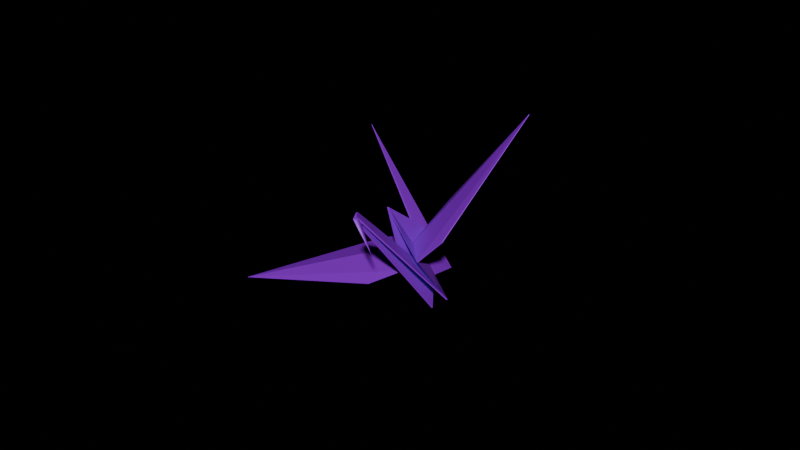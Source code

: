 # Source: glass-crane.blend  (saved by Blender 4.2.66; exported with 4.5.12 LTS)
import bpy
from mathutils import Matrix  # noqa: F401  (used for matrix-valued properties, if any)

bpy.ops.wm.read_factory_settings(use_empty=True)
scene = bpy.context.scene
scene.name = 'Scene'

# ---- collections
col_crane = bpy.data.collections.new('Crane'); scene.collection.children.link(col_crane)

# ---- materials (node trees are filled in below, after node groups)
mat_material = bpy.data.materials.new('Material')

# ---- material node trees
mat_material.use_nodes = True; mat_material.node_tree.nodes.clear()
_N = mat_material.node_tree.nodes; _L = mat_material.node_tree.links
n0 = _N.new('ShaderNodeBsdfPrincipled'); n0.name = 'Principled BSDF'; n0.location = (10, 300)
n0.inputs[0].default_value = (0.3294, 0.0, 0.8012, 1.0)
n1 = _N.new('ShaderNodeOutputMaterial'); n1.name = 'Material Output'; n1.location = (300, 300)
_L.new(n0.outputs[0], n1.inputs[0])
n1.is_active_output = True

# ---- world
world_world = bpy.data.worlds.new('World'); scene.world = world_world
world_world.use_nodes = True; world_world.node_tree.nodes.clear()
_N = world_world.node_tree.nodes; _L = world_world.node_tree.links
n0 = _N.new('ShaderNodeOutputWorld'); n0.name = 'World Output'; n0.location = (300, 300)
n1 = _N.new('ShaderNodeBsdfGlass'); n1.name = 'Glass BSDF'; n1.location = (10, 300)
n1.inputs[0].default_value = (0.05088, 0.05088, 0.05088, 1.0)
_L.new(n1.outputs[0], n0.inputs[0])
n0.is_active_output = True
world_world.color = (0.05088, 0.05088, 0.05088)
world_world.sun_shadow_jitter_overblur = 0.0

# ---- meshes
me_object_1 = bpy.data.meshes.new('Object_1')
me_object_1.from_pydata([(0.002983, -0.35, -0.000101), (-1.605, -0.8795, 0.0), (-0.06993, -0.3094, -0.4692), (0.003312, -0.3499, 0.002535), (-0.07115, -0.3044, -0.4688), (-0.4044, -0.3822, -0.5377), (-1.607, -0.8742, 0.0), (0.002977, -0.3499, -9.8e-05), (-0.04868, -0.28, 0.4693), (-0.4035, -0.3918, 0.5382), (-1.605, -0.8795, 0.0), (-0.04757, -0.2758, 0.4688), (-0.04397, -0.3068, 0.1881), (-0.3978, -0.3728, 0.5368), (-0.4069, -0.3784, -0.5342), (-0.06772, -0.3019, -0.181), (-0.07272, -0.3039, -0.4683), (-0.3978, -0.3728, 0.5368), (-0.4002, -0.3798, 0.5397), (-0.04892, -0.2807, 0.4736), (-0.05288, -0.2776, 0.4678), (-0.0712, -0.3045, -0.4686), (-0.06395, -0.3121, -0.1903), (-0.4046, -0.3824, -0.5364), (0.007674, 0.04212, -0.007912), (-0.05533, 0.04212, 0.4023), (-0.05759, 0.1945, 0.372), (0.003709, 0.04212, -0.007912), (0.01015, -1.322, 1.145), (-0.06816, 0.1936, 0.3693), (-0.04765, -0.2829, 0.4723), (0.003706, -0.7861, -1.4e-05), (0.01056, -0.7861, 0.00907), (-0.04805, -0.2817, 0.4734), (-0.05893, 0.04212, 0.4016), (0.003709, 0.04212, -0.007912), (-0.06816, 0.1936, 0.3693), (0.01015, -1.331, 1.149), (0.007674, 0.04212, -0.007912), (-0.05759, 0.1945, 0.372), (0.01101, -1.331, 1.149), (0.00095, 0.04212, -0.007912), (-0.05886, 0.1873, 0.3644), (-0.07005, 0.04212, -0.3987), (-0.07762, -0.3089, -0.4683), (-0.01317, -0.122, -8.4e-05), (0.01015, -1.043, -0.9128), (0.004894, -1.072, -0.8508), (0.0091, -0.8012, -1.145), (-0.000745, -1.104, -0.8268), (0.000908, 0.04212, -0.007912), (-0.08016, 0.1944, -0.3666), (-0.01154, -1.102, -0.9461), (-0.000745, -1.104, -0.8268), (-0.01154, -1.102, -0.9461), (0.01015, -1.081, -0.9468), (0.01015, -1.11, -0.8275), (0.009985, -0.7861, -0.009099), (-0.06694, -0.3072, -0.4713), (-0.06506, 0.04212, -0.4004), (0.01091, 0.04212, -0.007912), (0.01015, -1.081, -0.9468), (-0.01154, -1.102, -0.9461), (0.01015, -0.8012, -1.145), (0.01015, -0.8012, -1.145), (0.01015, -0.8012, -1.145), (-0.01154, -1.102, -0.9461), (-0.000745, -1.104, -0.8268), (0.004894, -1.072, -0.8508), (0.003712, 0.04212, -0.007912), (-0.05765, 0.04212, -0.383), (0.01015, -1.043, -0.9082), (0.0006, 0.04212, -0.007912), (0.003312, -0.3499, 0.002535), (-0.04764, -0.2783, 0.4695), (-0.05679, 0.04212, 0.3996), (-0.0498, -0.28, 0.47), (-0.01809, -0.1239, -0.002227), (-0.01317, -0.122, -8.4e-05), (-0.04816, -0.2805, 0.4725), (-0.06492, 0.04212, 0.395), (-0.01809, -0.1239, -0.002227), (-0.0498, -0.28, 0.47), (0.000779, 0.04212, -0.007912), (0.007674, 0.04212, -0.007912), (0.01015, -1.331, 1.149), (0.008295, -1.331, 1.149), (0.0091, -0.8012, -1.145), (0.01015, -1.043, -0.9082), (0.004894, -1.072, -0.8508), (0.000908, 0.04212, -0.007912), (-0.000745, -1.104, -0.8268), (0.01015, -1.11, -0.8275), (0.01015, 0.03935, -0.006177), (0.009985, -0.7861, -0.009099), (0.01015, -0.7866, -0.008747), (0.01015, -0.7866, 0.000338), (0.003706, -0.7861, -1.4e-05), (0.003706, -0.7861, -1.4e-05), (0.01015, -0.7866, 0.000338), (0.01015, -0.7866, 0.009422), (0.01056, -0.7861, 0.00907), (-1.607, -0.8742, 0.0), (-0.4002, -0.3798, 0.5397), (-0.04819, -0.2772, 0.47), (-0.001937, -0.3371, 0.01539), (-0.4002, -0.3798, 0.5397), (-1.607, -0.8742, 0.0), (-1.605, -0.8795, 0.0), (-0.4035, -0.3918, 0.5382), (-0.4001, -0.3911, -0.5396), (-1.605, -0.8795, 0.0), (-1.607, -0.8742, 0.0), (-0.4044, -0.3822, -0.5377), (0.000908, 0.04212, -0.007912), (-0.08016, 0.1944, -0.3666), (-0.07974, 0.04212, -0.3951), (-0.01809, -0.1239, -0.002227), (-0.07762, -0.3089, -0.4683), (-0.01317, -0.122, -8.4e-05), (-0.01809, -0.1239, -0.002227), (-0.07961, -0.309, -0.4682), (-0.07961, -0.309, -0.4682), (-0.01809, -0.1239, -0.002227), (-0.07974, 0.04212, -0.3951), (-0.06772, -0.3019, -0.181), (-0.4069, -0.3784, -0.5342), (-0.4046, -0.3824, -0.5364), (-0.06395, -0.3121, -0.1903), (-0.4001, -0.3911, -0.5396), (-0.4044, -0.3822, -0.5377), (-0.07115, -0.3044, -0.4688), (-0.06993, -0.3094, -0.4692), (-0.4046, -0.3824, -0.5364), (-0.4069, -0.3784, -0.5342), (-0.07272, -0.3039, -0.4683), (-0.07115, -0.3044, -0.4688), (0.001622, -0.3386, -0.05428), (-1.605, -0.8795, 0.0), (0.001622, -0.3386, 0.04642), (0.002665, 0.04212, -0.007912), (-0.06895, 0.04212, -0.3995), (-0.07366, -0.3074, -0.4688), (0.001622, -0.3363, -0.01582), (-0.06657, 0.1866, 0.3643), (-0.01112, -0.1221, -0.000979), (-0.04748, -0.2768, 0.4699), (-0.3978, -0.3728, 0.5368), (-0.04397, -0.3068, 0.1881), (-0.03505, -0.3113, 0.1911), (-0.4002, -0.3798, 0.5397), (-0.4002, -0.3798, 0.5397), (-0.03505, -0.3113, 0.1911), (-0.04887, -0.2785, 0.4705), (-0.4002, -0.3798, 0.5397), (-0.4035, -0.3918, 0.5382), (-0.04868, -0.28, 0.4693), (-0.04892, -0.2807, 0.4736), (0.000792, 0.04212, 0.016), (0.006547, -0.3524, 0.008372), (-0.04892, -0.2807, 0.4736), (0.01056, -0.7861, 0.00907), (0.008653, -0.3495, 0.000117), (-0.04805, -0.2817, 0.4734), (0.001622, -0.3363, -0.01582), (-0.07115, -0.3044, -0.4688), (-1.607, -0.8742, 0.0), (-0.05972, 0.03976, 0.4024), (0.000792, 0.04212, 0.016), (-0.04892, -0.2807, 0.4736), (0.007674, 0.04212, -0.007912), (-0.05533, 0.04212, 0.4023), (-0.04805, -0.2817, 0.4734), (0.006547, -0.3524, 0.008372), (0.003706, -0.7861, -1.4e-05), (-0.04892, -0.2807, 0.4736), (0.008653, -0.3495, 0.000117), (0.007674, 0.04212, -0.007912), (-0.04805, -0.2817, 0.4734), (-0.000783, 0.04212, -0.02088), (-0.06941, 0.04212, -0.3998), (-0.07222, -0.3089, -0.4697), (0.003706, -0.7861, -1.4e-05), (0.001705, -1.031, -0.9172), (-0.06694, 0.1941, -0.3682), (0.01015, 0.03935, -0.006177), (0.001705, -1.031, -0.9172), (-0.01154, -1.102, -0.9461), (-0.08016, 0.1944, -0.3666), (-0.06694, 0.1941, -0.3682), (0.000908, 0.04212, -0.007912), (0.01015, 0.03935, -0.006177), (-0.06694, 0.1941, -0.3682), (-0.08016, 0.1944, -0.3666), (-0.04757, -0.2758, 0.4688), (-0.06183, 0.04258, 0.3915), (-0.01112, -0.1221, -0.000979), (-0.06772, -0.3019, -0.181), (-0.06395, -0.3121, -0.1903), (-0.01112, -0.1221, -0.000979), (-0.04397, -0.3068, 0.1881), (-0.04757, -0.2758, 0.4688), (-0.01112, -0.1221, -0.000979), (-0.03505, -0.3113, 0.1911), (-0.04397, -0.3068, 0.1881), (-0.01112, -0.1221, -0.000979), (-0.07559, -0.3081, -0.4683), (-0.06772, -0.3019, -0.181), (-0.01112, -0.1221, -0.000979), (-0.07095, 0.04212, -0.3987), (0.005832, -0.3264, -0.002168), (0.002477, -0.1054, -0.006849), (0.002477, -0.1054, -0.0293), (0.006105, -0.3264, -0.02621), (0.006105, -0.3264, 0.02324), (0.002477, -0.1054, 0.02348), (0.002477, -0.1054, -0.006849), (0.005832, -0.3264, -0.002168), (0.01015, -0.7866, 0.000338), (0.005832, -0.3264, -0.002168), (0.006105, -0.3264, -0.02621), (0.01015, -0.7866, -0.008747), (0.01015, -0.7866, 0.009422), (0.006105, -0.3264, 0.02324), (0.005832, -0.3264, -0.002168), (0.01015, -0.7866, 0.000338), (0.000779, 0.04212, -0.007912), (0.008295, -1.331, 1.149), (-0.06816, 0.1936, 0.3693), (-0.01809, -0.1239, -0.002227), (-0.06492, 0.04212, 0.395), (-0.06816, 0.1936, 0.3693), (0.000779, 0.04212, -0.007912), (-0.01809, -0.1239, -0.002227), (-0.06816, 0.1936, 0.3693), (-0.05759, 0.1945, 0.372), (0.007674, 0.04212, -0.007912), (0.000779, 0.04212, -0.007912), (-0.06816, 0.1936, 0.3693), (-0.05759, 0.1945, 0.372), (-0.06816, 0.1936, 0.3693), (0.008295, -1.331, 1.149), (0.01015, -1.331, 1.149), (-0.06694, -0.3072, -0.4713), (0.009985, -0.7861, -0.009099), (0.003706, -0.7861, -1.4e-05), (-0.06993, -0.3094, -0.4692), (1.626, -0.8795, 0.0), (0.01732, -0.35, -0.000101), (0.01699, -0.3499, 0.002535), (0.09024, -0.3094, -0.4692), (0.09145, -0.3044, -0.4688), (1.628, -0.8742, 0.0), (0.4248, -0.3822, -0.5377), (0.01733, -0.3499, -9.8e-05), (1.626, -0.8795, 0.0), (0.4238, -0.3918, 0.5382), (0.06899, -0.28, 0.4693), (0.06788, -0.2758, 0.4688), (0.4181, -0.3728, 0.5368), (0.06428, -0.3068, 0.1881), (0.4272, -0.3784, -0.5342), (0.09303, -0.3039, -0.4683), (0.08802, -0.3019, -0.181), (0.4181, -0.3728, 0.5368), (0.07318, -0.2776, 0.4678), (0.06923, -0.2807, 0.4736), (0.4205, -0.3798, 0.5397), (0.0915, -0.3045, -0.4686), (0.4249, -0.3824, -0.5364), (0.08425, -0.3121, -0.1903), (0.01263, 0.04212, -0.007912), (0.0779, 0.1945, 0.372), (0.07563, 0.04212, 0.4023), (0.0166, 0.04212, -0.007912), (0.08847, 0.1936, 0.3693), (0.01015, -1.322, 1.145), (0.06796, -0.2829, 0.4723), (0.06836, -0.2817, 0.4734), (0.01056, -0.7861, 0.00907), (0.01503, -0.7861, -1.4e-05), (0.07924, 0.04212, 0.4016), (0.08847, 0.1936, 0.3693), (0.0166, 0.04212, -0.007912), (0.01015, -1.331, 1.149), (0.0779, 0.1945, 0.372), (0.01263, 0.04212, -0.007912), (0.01101, -1.331, 1.149), (0.07917, 0.1873, 0.3644), (0.01936, 0.04212, -0.007912), (0.09329, 0.04212, -0.3968), (0.03348, -0.122, -8.4e-05), (0.09792, -0.3089, -0.4683), (0.01015, -1.043, -0.9128), (0.01121, -0.8012, -1.145), (0.01541, -1.072, -0.8508), (0.02105, -1.104, -0.8268), (0.03184, -1.102, -0.9461), (0.1005, 0.1944, -0.3666), (0.0194, 0.04212, -0.007912), (0.02105, -1.104, -0.8268), (0.01015, -1.11, -0.8275), (0.01015, -1.081, -0.9468), (0.03184, -1.102, -0.9461), (0.009985, -0.7861, -0.009099), (0.01206, 0.04212, -0.007912), (0.08219, 0.04212, -0.4028), (0.08991, -0.3072, -0.4713), (0.01015, -0.8012, -1.145), (0.01015, -1.081, -0.9468), (0.01015, -1.11, -0.8275), (0.01015, -1.081, -0.9468), (0.01015, -0.8012, -1.145), (0.01015, -0.8012, -1.145), (0.03184, -1.102, -0.9461), (0.01015, -0.8012, -1.145), (0.02105, -1.104, -0.8268), (0.03184, -1.102, -0.9461), (0.01541, -1.072, -0.8508), (0.01015, -1.043, -0.9082), (0.07796, 0.04212, -0.383), (0.0166, 0.04212, -0.007912), (0.01971, 0.04212, -0.007912), (0.07709, 0.04212, 0.3996), (0.06722, -0.2783, 0.4695), (0.01699, -0.3499, 0.002535), (0.07011, -0.28, 0.47), (0.06847, -0.2805, 0.4725), (0.03348, -0.122, -8.4e-05), (0.0384, -0.1239, -0.002227), (0.08523, 0.04212, 0.395), (0.07011, -0.28, 0.47), (0.0384, -0.1239, -0.002227), (0.01953, 0.04212, -0.007912), (0.01201, -1.331, 1.149), (0.01015, -1.331, 1.149), (0.01263, 0.04212, -0.007912), (0.01121, -0.8012, -1.145), (0.01541, -1.072, -0.8508), (0.01015, -1.043, -0.9082), (0.0194, 0.04212, -0.007912), (0.01015, 0.03935, -0.006177), (0.01015, -1.11, -0.8275), (0.02105, -1.104, -0.8268), (0.009985, -0.7861, -0.009099), (0.01503, -0.7861, -1.4e-05), (0.01015, -0.7866, 0.000338), (0.01015, -0.7866, -0.008747), (0.01503, -0.7861, -1.4e-05), (0.01056, -0.7861, 0.00907), (0.01015, -0.7866, 0.009422), (0.01015, -0.7866, 0.000338), (1.628, -0.8742, 0.0), (0.02224, -0.3371, 0.01539), (0.06777, -0.2772, 0.47), (0.4205, -0.3798, 0.5397), (0.4205, -0.3798, 0.5397), (0.4238, -0.3918, 0.5382), (1.626, -0.8795, 0.0), (1.628, -0.8742, 0.0), (0.4204, -0.3911, -0.5396), (0.4248, -0.3822, -0.5377), (1.628, -0.8742, 0.0), (1.626, -0.8795, 0.0), (0.0194, 0.04212, -0.007912), (0.0384, -0.1239, -0.002227), (0.1, 0.04212, -0.3951), (0.1005, 0.1944, -0.3666), (0.09792, -0.3089, -0.4683), (0.09992, -0.309, -0.4682), (0.0384, -0.1239, -0.002227), (0.03348, -0.122, -8.4e-05), (0.09992, -0.309, -0.4682), (0.1, 0.04212, -0.3951), (0.0384, -0.1239, -0.002227), (0.08802, -0.3019, -0.181), (0.08425, -0.3121, -0.1903), (0.4249, -0.3824, -0.5364), (0.4272, -0.3784, -0.5342), (0.4204, -0.3911, -0.5396), (0.09024, -0.3094, -0.4692), (0.09145, -0.3044, -0.4688), (0.4248, -0.3822, -0.5377), (0.4249, -0.3824, -0.5364), (0.09145, -0.3044, -0.4688), (0.09303, -0.3039, -0.4683), (0.4272, -0.3784, -0.5342), (0.01869, -0.3386, -0.05428), (0.01869, -0.3386, 0.04642), (1.626, -0.8795, 0.0), (0.01764, 0.04212, -0.007912), (0.01869, -0.3363, -0.01582), (0.09396, -0.3074, -0.4688), (0.08935, 0.04212, -0.3999), (0.08622, 0.1866, 0.3643), (0.06706, -0.2768, 0.4699), (0.03143, -0.1221, -0.000979), (0.4181, -0.3728, 0.5368), (0.4205, -0.3798, 0.5397), (0.05536, -0.3113, 0.1911), (0.06428, -0.3068, 0.1881), (0.4205, -0.3798, 0.5397), (0.06845, -0.2785, 0.4705), (0.05536, -0.3113, 0.1911), (0.4205, -0.3798, 0.5397), (0.06923, -0.2807, 0.4736), (0.06899, -0.28, 0.4693), (0.4238, -0.3918, 0.5382), (0.01952, 0.04212, 0.016), (0.06923, -0.2807, 0.4736), (0.01376, -0.3524, 0.008372), (0.01056, -0.7861, 0.00907), (0.06836, -0.2817, 0.4734), (0.01165, -0.3495, 0.000117), (0.01869, -0.3363, -0.01582), (1.628, -0.8742, 0.0), (0.09145, -0.3044, -0.4688), (0.08003, 0.03976, 0.4024), (0.06923, -0.2807, 0.4736), (0.01952, 0.04212, 0.016), (0.01263, 0.04212, -0.007912), (0.06836, -0.2817, 0.4734), (0.07563, 0.04212, 0.4023), (0.01376, -0.3524, 0.008372), (0.06923, -0.2807, 0.4736), (0.01503, -0.7861, -1.4e-05), (0.01263, 0.04212, -0.007912), (0.01952, 0.04212, -0.02088), (0.01503, -0.7861, -1.4e-05), (0.09095, -0.3089, -0.4697), (0.08943, 0.04212, -0.4009), (0.0186, -1.031, -0.9172), (0.01015, 0.03935, -0.006177), (0.08725, 0.1941, -0.3682), (0.0186, -1.031, -0.9172), (0.08725, 0.1941, -0.3682), (0.1005, 0.1944, -0.3666), (0.03184, -1.102, -0.9461), (0.0194, 0.04212, -0.007912), (0.1005, 0.1944, -0.3666), (0.08725, 0.1941, -0.3682), (0.01015, 0.03935, -0.006177), (0.06788, -0.2758, 0.4688), (0.03143, -0.1221, -0.000979), (0.08214, 0.04258, 0.3915), (0.08802, -0.3019, -0.181), (0.03143, -0.1221, -0.000979), (0.08425, -0.3121, -0.1903), (0.06428, -0.3068, 0.1881), (0.03143, -0.1221, -0.000979), (0.06788, -0.2758, 0.4688), (0.05536, -0.3113, 0.1911), (0.03143, -0.1221, -0.000979), (0.06428, -0.3068, 0.1881), (0.0959, -0.3081, -0.4683), (0.09655, 0.04212, -0.3967), (0.03143, -0.1221, -0.000979), (0.08802, -0.3019, -0.181), (0.01448, -0.3264, -0.002168), (0.0142, -0.3264, -0.02621), (0.01783, -0.1054, -0.0293), (0.01783, -0.1054, -0.006849), (0.0142, -0.3264, 0.02324), (0.01448, -0.3264, -0.002168), (0.01783, -0.1054, -0.006849), (0.01783, -0.1054, 0.02348), (0.01015, -0.7866, 0.000338), (0.01015, -0.7866, -0.008747), (0.0142, -0.3264, -0.02621), (0.01448, -0.3264, -0.002168), (0.01015, -0.7866, 0.009422), (0.01015, -0.7866, 0.000338), (0.01448, -0.3264, -0.002168), (0.0142, -0.3264, 0.02324), (0.01953, 0.04212, -0.007912), (0.08847, 0.1936, 0.3693), (0.01201, -1.331, 1.149), (0.0384, -0.1239, -0.002227), (0.08847, 0.1936, 0.3693), (0.08523, 0.04212, 0.395), (0.01953, 0.04212, -0.007912), (0.08847, 0.1936, 0.3693), (0.0384, -0.1239, -0.002227), (0.0779, 0.1945, 0.372), (0.08847, 0.1936, 0.3693), (0.01953, 0.04212, -0.007912), (0.01263, 0.04212, -0.007912), (0.0779, 0.1945, 0.372), (0.01015, -1.331, 1.149), (0.01201, -1.331, 1.149), (0.08847, 0.1936, 0.3693), (0.08991, -0.3072, -0.4713), (0.09024, -0.3094, -0.4692), (0.01503, -0.7861, -1.4e-05), (0.009985, -0.7861, -0.009099), (-1.605, -0.8795, 0.0), (-0.4001, -0.3911, -0.5396), (-0.06993, -0.3094, -0.4692), (0.4204, -0.3911, -0.5396), (1.626, -0.8795, 0.0), (0.09024, -0.3094, -0.4692)], [], [(0, 1, 2), (0, 2, 3), (4, 5, 6), (7, 8, 9), (7, 9, 10), (11, 12, 13), (14, 15, 16), (17, 18, 19), (17, 19, 20), (21, 22, 23), (24, 25, 26), (27, 28, 29), (30, 31, 32), (30, 32, 33), (34, 35, 36), (37, 38, 39), (40, 41, 42), (43, 44, 45), (46, 47, 48), (49, 50, 51), (49, 51, 52), (53, 54, 55), (53, 55, 56), (57, 58, 59), (57, 59, 60), (61, 62, 63), (61, 63, 64), (65, 66, 67), (68, 69, 70), (68, 70, 71), (72, 73, 74), (72, 74, 75), (76, 77, 78), (76, 78, 79), (80, 81, 82), (83, 84, 85), (83, 85, 86), (87, 88, 89), (90, 91, 92), (90, 92, 93), (94, 95, 96), (94, 96, 97), (98, 99, 100), (98, 100, 101), (102, 103, 104), (102, 104, 105), (106, 107, 108), (106, 108, 109), (110, 111, 112), (110, 112, 113), (114, 115, 116), (114, 116, 117), (118, 119, 120), (118, 120, 121), (122, 123, 124), (125, 126, 127), (125, 127, 128), (129, 130, 131), (129, 131, 132), (133, 134, 135), (133, 135, 136), (137, 138, 139), (140, 141, 142), (140, 142, 143), (144, 145, 146), (147, 148, 149), (147, 149, 150), (151, 152, 153), (154, 155, 156), (154, 156, 157), (158, 159, 160), (161, 162, 163), (164, 165, 166), (167, 168, 169), (170, 171, 172), (173, 174, 175), (176, 177, 178), (179, 180, 181), (179, 181, 182), (183, 184, 185), (186, 187, 188), (186, 188, 189), (190, 191, 192), (190, 192, 193), (194, 195, 196), (197, 198, 199), (200, 201, 202), (203, 204, 205), (206, 207, 208), (206, 208, 209), (210, 211, 212), (210, 212, 213), (214, 215, 216), (214, 216, 217), (218, 219, 220), (218, 220, 221), (222, 223, 224), (222, 224, 225), (226, 227, 228), (229, 230, 231), (232, 233, 234), (235, 236, 237), (235, 237, 238), (239, 240, 241), (239, 241, 242), (243, 244, 245), (243, 245, 246), (247, 248, 249), (247, 249, 250), (251, 252, 253), (254, 255, 256), (254, 256, 257), (258, 259, 260), (261, 262, 263), (264, 265, 266), (264, 266, 267), (268, 269, 270), (271, 272, 273), (274, 275, 276), (277, 278, 279), (277, 279, 280), (281, 282, 283), (284, 285, 286), (287, 288, 289), (290, 291, 292), (293, 294, 295), (296, 297, 298), (296, 298, 299), (300, 301, 302), (300, 302, 303), (304, 305, 306), (304, 306, 307), (308, 309, 310), (311, 312, 313), (311, 313, 314), (315, 316, 317), (318, 319, 320), (318, 320, 321), (322, 323, 324), (322, 324, 325), (326, 327, 328), (326, 328, 329), (330, 331, 332), (333, 334, 335), (333, 335, 336), (337, 338, 339), (340, 341, 342), (340, 342, 343), (344, 345, 346), (344, 346, 347), (348, 349, 350), (348, 350, 351), (352, 353, 354), (352, 354, 355), (356, 357, 358), (356, 358, 359), (360, 361, 362), (360, 362, 363), (364, 365, 366), (364, 366, 367), (368, 369, 370), (368, 370, 371), (372, 373, 374), (375, 376, 377), (375, 377, 378), (379, 380, 381), (379, 381, 382), (383, 384, 385), (383, 385, 386), (387, 388, 389), (390, 391, 392), (390, 392, 393), (394, 395, 396), (397, 398, 399), (397, 399, 400), (401, 402, 403), (404, 405, 406), (404, 406, 407), (408, 409, 410), (411, 412, 413), (414, 415, 416), (417, 418, 419), (420, 421, 422), (423, 424, 425), (413, 412, 426), (427, 428, 429), (427, 429, 430), (431, 432, 433), (434, 435, 436), (434, 436, 437), (438, 439, 440), (438, 440, 441), (442, 443, 444), (445, 446, 447), (448, 449, 450), (451, 452, 453), (454, 455, 456), (454, 456, 457), (458, 459, 460), (458, 460, 461), (462, 463, 464), (462, 464, 465), (466, 467, 468), (466, 468, 469), (470, 471, 472), (470, 472, 473), (474, 475, 476), (477, 478, 479), (480, 481, 482), (483, 484, 485), (483, 485, 486), (487, 488, 489), (487, 489, 490), (491, 492, 493), (491, 493, 494), (495, 496, 497), (498, 499, 500)])
me_object_1.polygons.foreach_set('use_smooth', [0, 1, 0, 1, 1, 0, 0, 1, 1, 0, 0, 0, 1, 1, 0, 0, 0, 0, 0, 1, 1, 1, 1, 1, 1, 1, 1, 0, 1, 1, 1, 1, 1, 1, 0, 1, 1, 0, 1, 1, 1, 1, 1, 1, 1, 1, 1, 1, 1, 1, 1, 1, 1, 1, 0, 1, 1, 1, 1, 1, 1, 0, 1, 1, 0, 1, 1, 0, 1, 1, 0, 1, 0, 0, 0, 0, 0, 1, 1, 1, 1, 1, 1, 1, 0, 1, 0, 0, 1, 1, 1, 1, 1, 1, 1, 1, 1, 1, 0, 0, 0, 1, 1, 1, 1, 1, 1, 1, 1, 0, 1, 1, 0, 0, 1, 1, 0, 0, 0, 1, 1, 0, 0, 0, 0, 0, 1, 1, 1, 1, 1, 1, 0, 1, 1, 0, 1, 1, 1, 1, 1, 1, 0, 1, 1, 0, 1, 1, 1, 1, 1, 1, 1, 1, 1, 1, 1, 1, 1, 1, 1, 1, 0, 1, 1, 1, 1, 1, 1, 0, 1, 1, 0, 1, 1, 0, 1, 1, 0, 0, 0, 0, 0, 0, 0, 1, 1, 0, 1, 1, 1, 1, 0, 1, 0, 0, 1, 1, 1, 1, 1, 1, 1, 1, 1, 1, 0, 0, 0, 1, 1, 1, 1, 1, 1, 0, 0])
_uv = me_object_1.uv_layers.new(name='UVMap')
_uv.uv.foreach_set('vector', [0.005938, 0.00619, 0.01553, 0.3334, 0.09678, 0.01863, 0.005938, 0.00619, 0.09678, 0.01863, 0.005422, 0.006132, 0.9652, 0.6076, 0.9795, 0.6728, 0.8765, 0.9104, 0.1605, 0.3306, 0.06736, 0.324, 0.05372, 0.2522, 0.1605, 0.3306, 0.05372, 0.2522, 0.16, 0.003307, 0.5188, 0.04745, 0.5577, 0.00852, 0.4601, 0.009262, 0.2372, 0.524, 0.2157, 0.4305, 0.1875, 0.4793, 0.8826, 0.2668, 0.896, 0.2705, 0.9108, 0.1999, 0.8826, 0.2668, 0.9108, 0.1999, 0.8976, 0.1977, 0.848, 0.254, 0.8265, 0.2013, 0.7883, 0.3146, 0.0734, 0.3477, 0.1499, 0.373, 0.1537, 0.3428, 0.7712, 0.6072, 0.7793, 0.9776, 0.8504, 0.618, 0.4839, 0.9746, 0.5064, 0.8174, 0.4942, 0.8173, 0.4839, 0.9746, 0.4942, 0.8173, 0.4839, 0.975, 0.3162, 0.5787, 0.2362, 0.5858, 0.3073, 0.5497, 0.1667, 0.6397, 0.1082, 0.9895, 0.1884, 0.9896, 0.1003, 0.9887, 0.01878, 0.6255, 0.09704, 0.6214, 0.8467, 0.03383, 0.8104, 0.09397, 0.909, 0.09045, 0.7399, 0.4824, 0.747, 0.4998, 0.7954, 0.4161, 0.6699, 0.06835, 0.6063, 0.3313, 0.6826, 0.3353, 0.6699, 0.06835, 0.6826, 0.3353, 0.692, 0.06066, 0.4182, 0.9657, 0.4267, 0.989, 0.4489, 0.9885, 0.4182, 0.9657, 0.4489, 0.9885, 0.4294, 0.9655, 0.3317, 0.8233, 0.4184, 0.9208, 0.4022, 0.9888, 0.3317, 0.8233, 0.4022, 0.9888, 0.3248, 0.9856, 0.1453, 0.543, 0.1789, 0.5424, 0.1158, 0.4505, 0.1453, 0.543, 0.1158, 0.4505, 0.1158, 0.4505, 0.6977, 0.0049, 0.692, 0.06066, 0.6699, 0.06835, 0.5335, 0.1752, 0.5341, 0.4433, 0.594, 0.4008, 0.5335, 0.1752, 0.594, 0.4008, 0.546, 0.1733, 0.08823, 0.5201, 0.0113, 0.5201, 0.023, 0.6121, 0.08823, 0.5201, 0.023, 0.6121, 0.08624, 0.6002, 0.8204, 0.1589, 0.8451, 0.1998, 0.8526, 0.1962, 0.8204, 0.1589, 0.8526, 0.1962, 0.8225, 0.1577, 0.4113, 0.05303, 0.3269, 0.05914, 0.405, 0.007285, 0.5406, 0.9895, 0.5689, 0.9894, 0.5638, 0.6647, 0.5406, 0.9895, 0.5638, 0.6647, 0.5562, 0.6647, 0.5308, 0.06008, 0.546, 0.1733, 0.5335, 0.1752, 0.4523, 0.7942, 0.4182, 0.9657, 0.4294, 0.9655, 0.4523, 0.7942, 0.4294, 0.9655, 0.461, 0.7936, 0.326, 0.671, 0.3342, 0.6771, 0.372, 0.7052, 0.326, 0.671, 0.372, 0.7052, 0.3887, 0.6813, 0.3887, 0.6813, 0.372, 0.7052, 0.4055, 0.7324, 0.3887, 0.6813, 0.4055, 0.7324, 0.4192, 0.7418, 0.3189, 0.8986, 0.2157, 0.6611, 0.23, 0.5916, 0.3189, 0.8986, 0.23, 0.5916, 0.3191, 0.5837, 0.6018, 0.7429, 0.615, 0.9946, 0.6326, 0.9945, 0.6018, 0.7429, 0.6326, 0.9945, 0.635, 0.744, 0.6598, 0.6167, 0.6768, 0.8599, 0.6878, 0.8581, 0.6598, 0.6167, 0.6878, 0.8581, 0.679, 0.6138, 0.6063, 0.3313, 0.6826, 0.3353, 0.6897, 0.3908, 0.6063, 0.3313, 0.6897, 0.3908, 0.6107, 0.3928, 0.8626, 0.2448, 0.8526, 0.1962, 0.8451, 0.1998, 0.8626, 0.2448, 0.8451, 0.1998, 0.8596, 0.2461, 0.6549, 0.4571, 0.6107, 0.3928, 0.6897, 0.3908, 0.773, 0.1988, 0.7876, 0.3143, 0.7883, 0.3146, 0.773, 0.1988, 0.7883, 0.3146, 0.8265, 0.2013, 0.6598, 0.6167, 0.679, 0.6138, 0.6651, 0.5164, 0.6598, 0.6167, 0.6651, 0.5164, 0.6623, 0.5167, 0.6773, 0.9906, 0.6952, 0.991, 0.6948, 0.8727, 0.6773, 0.9906, 0.6948, 0.8727, 0.6914, 0.8722, 0.7699, 0.9955, 0.7638, 0.6801, 0.7154, 0.9957, 0.9622, 0.6011, 0.9724, 0.5251, 0.9062, 0.5027, 0.9622, 0.6011, 0.9062, 0.5027, 0.8888, 0.5899, 0.9062, 0.09993, 0.8228, 0.1432, 0.9062, 0.1932, 0.8695, 0.5787, 0.8857, 0.5118, 0.8966, 0.5085, 0.8695, 0.5787, 0.8966, 0.5085, 0.8798, 0.5778, 0.0973, 0.5308, 0.1116, 0.4322, 0.06694, 0.4647, 0.6484, 0.9892, 0.6666, 0.9915, 0.6675, 0.795, 0.6484, 0.9892, 0.6675, 0.795, 0.6445, 0.7956, 0.8719, 0.2683, 0.8264, 0.3309, 0.9094, 0.3715, 0.9951, 0.3687, 0.9952, 0.2831, 0.9021, 0.2717, 0.876, 0.5947, 0.9652, 0.6076, 0.8765, 0.9104, 0.934, 0.312, 0.8719, 0.2683, 0.9094, 0.3715, 0.9952, 0.2062, 0.9148, 0.2079, 0.9021, 0.2717, 0.8264, 0.3309, 0.7763, 0.3997, 0.9094, 0.3715, 0.9952, 0.2831, 0.9952, 0.2062, 0.9021, 0.2717, 0.7765, 0.6009, 0.8505, 0.6082, 0.8679, 0.5374, 0.7765, 0.6009, 0.8679, 0.5374, 0.7878, 0.4388, 0.1136, 0.8108, 0.09898, 0.5519, 0.1761, 0.5489, 0.5769, 0.978, 0.6048, 0.9896, 0.5914, 0.7382, 0.5769, 0.978, 0.5914, 0.7382, 0.5706, 0.7399, 0.7756, 0.5037, 0.766, 0.502, 0.7537, 0.5877, 0.7756, 0.5037, 0.7537, 0.5877, 0.7686, 0.5892, 0.3247, 0.6578, 0.3888, 0.6527, 0.3689, 0.5714, 0.773, 0.1988, 0.8265, 0.2013, 0.8001, 0.1451, 0.3273, 0.6025, 0.3247, 0.6578, 0.3689, 0.5714, 0.8966, 0.5085, 0.8857, 0.5118, 0.8503, 0.4911, 0.2964, 0.4346, 0.2743, 0.4864, 0.2917, 0.533, 0.2964, 0.4346, 0.2917, 0.533, 0.3532, 0.4757, 0.4386, 0.6304, 0.4418, 0.5813, 0.4245, 0.5788, 0.4386, 0.6304, 0.4245, 0.5788, 0.42, 0.6278, 0.4582, 0.6332, 0.4652, 0.5846, 0.4418, 0.5813, 0.4582, 0.6332, 0.4418, 0.5813, 0.4386, 0.6304, 0.4263, 0.7319, 0.4386, 0.6304, 0.42, 0.6278, 0.4263, 0.7319, 0.42, 0.6278, 0.4193, 0.7309, 0.4333, 0.7329, 0.4582, 0.6332, 0.4386, 0.6304, 0.4333, 0.7329, 0.4386, 0.6304, 0.4263, 0.7319, 0.3362, 0.1178, 0.4157, 0.4814, 0.416, 0.1131, 0.3269, 0.05914, 0.4113, 0.05303, 0.416, 0.1131, 0.3362, 0.1178, 0.3269, 0.05914, 0.416, 0.1131, 0.6197, 0.6526, 0.6175, 0.4204, 0.6133, 0.4212, 0.6197, 0.6526, 0.6133, 0.4212, 0.6131, 0.6521, 0.6494, 0.7888, 0.666, 0.7874, 0.6244, 0.4226, 0.6494, 0.7888, 0.6244, 0.4226, 0.6215, 0.4229, 0.4754, 0.8324, 0.4521, 0.9613, 0.4742, 0.9649, 0.4754, 0.8324, 0.4742, 0.9649, 0.4845, 0.8334, 0.2458, 0.2924, 0.3101, 0.005624, 0.3106, 0.005655, 0.2458, 0.2924, 0.3106, 0.005655, 0.2185, 0.004901, 0.9035, 0.9793, 0.9922, 0.6765, 0.8892, 0.9141, 0.6623, 0.01896, 0.5965, 0.3057, 0.5436, 0.06619, 0.6623, 0.01896, 0.5436, 0.06619, 0.5716, 0.0058, 0.0502, 0.4671, 0.1078, 0.4272, 0.01023, 0.4293, 0.2225, 0.4269, 0.2721, 0.4716, 0.2439, 0.5204, 0.4821, 0.6786, 0.556, 0.636, 0.5483, 0.6316, 0.4821, 0.6786, 0.5483, 0.6316, 0.4725, 0.6746, 0.3863, 0.7561, 0.327, 0.7311, 0.3875, 0.8073, 0.3042, 0.5456, 0.2244, 0.5546, 0.2333, 0.5837, 0.8697, 0.987, 0.7907, 0.9762, 0.8612, 0.6166, 0.4052, 0.8868, 0.405, 0.8872, 0.435, 0.7526, 0.4052, 0.8868, 0.435, 0.7526, 0.4038, 0.7514, 0.2595, 0.3874, 0.2872, 0.3751, 0.2432, 0.3089, 0.1687, 0.01808, 0.1689, 0.3782, 0.2489, 0.3736, 0.00984, 0.6262, 0.009003, 0.9933, 0.08716, 0.9903, 0.7435, 0.1053, 0.7635, 0.1871, 0.8137, 0.102, 0.7399, 0.4824, 0.7702, 0.4014, 0.7212, 0.4848, 0.7272, 0.07291, 0.7056, 0.06409, 0.7011, 0.3387, 0.7272, 0.07291, 0.7011, 0.3387, 0.7776, 0.3388, 0.4404, 0.965, 0.4294, 0.9655, 0.4489, 0.9885, 0.4404, 0.965, 0.4489, 0.9885, 0.471, 0.9877, 0.9958, 0.5406, 0.9959, 0.3781, 0.9183, 0.3784, 0.9958, 0.5406, 0.9183, 0.3784, 0.9049, 0.4469, 0.1843, 0.7011, 0.1874, 0.5645, 0.2194, 0.5522, 0.1453, 0.543, 0.1158, 0.4505, 0.1158, 0.4505, 0.1453, 0.543, 0.1158, 0.4505, 0.1034, 0.5375, 0.701, 0.004245, 0.7272, 0.07291, 0.7056, 0.06409, 0.5202, 0.1751, 0.5077, 0.1733, 0.4601, 0.4007, 0.5202, 0.1751, 0.4601, 0.4007, 0.5201, 0.4433, 0.9156, 0.114, 0.9277, 0.193, 0.9919, 0.1971, 0.9156, 0.114, 0.9919, 0.1971, 0.9919, 0.1044, 0.5694, 0.6363, 0.5677, 0.6344, 0.4844, 0.6841, 0.5694, 0.6363, 0.4844, 0.6841, 0.4896, 0.6886, 0.4207, 0.05312, 0.4271, 0.007343, 0.505, 0.05899, 0.6102, 0.7263, 0.6081, 0.4017, 0.6042, 0.4018, 0.6102, 0.7263, 0.6042, 0.4018, 0.5956, 0.7264, 0.5231, 0.06008, 0.5202, 0.1751, 0.5077, 0.1733, 0.4711, 0.7937, 0.461, 0.7936, 0.4294, 0.9655, 0.4711, 0.7937, 0.4294, 0.9655, 0.4404, 0.965, 0.326, 0.671, 0.3518, 0.7274, 0.372, 0.7052, 0.326, 0.671, 0.372, 0.7052, 0.3342, 0.6771, 0.3518, 0.7274, 0.4192, 0.7418, 0.4055, 0.7324, 0.3518, 0.7274, 0.4055, 0.7324, 0.372, 0.7052, 0.2063, 0.6734, 0.2061, 0.9883, 0.2952, 0.9804, 0.2063, 0.6734, 0.2952, 0.9804, 0.3096, 0.9108, 0.4725, 0.6746, 0.459, 0.6689, 0.4115, 0.9004, 0.4725, 0.6746, 0.4115, 0.9004, 0.4185, 0.9041, 0.504, 0.5808, 0.5436, 0.5804, 0.4863, 0.4453, 0.504, 0.5808, 0.4863, 0.4453, 0.4638, 0.4452, 0.7776, 0.3388, 0.775, 0.3827, 0.6983, 0.3856, 0.7776, 0.3388, 0.6983, 0.3856, 0.7011, 0.3387, 0.4559, 0.7811, 0.4583, 0.7829, 0.4896, 0.6886, 0.4559, 0.7811, 0.4896, 0.6886, 0.4844, 0.6841, 0.7309, 0.4534, 0.6983, 0.3856, 0.775, 0.3827, 0.3261, 0.8136, 0.3875, 0.8073, 0.327, 0.7311, 0.3261, 0.8136, 0.327, 0.7311, 0.3264, 0.7315, 0.504, 0.5808, 0.4845, 0.642, 0.4902, 0.6418, 0.504, 0.5808, 0.4902, 0.6418, 0.5436, 0.5804, 0.4424, 0.4818, 0.4882, 0.5771, 0.4926, 0.5753, 0.4424, 0.4818, 0.4926, 0.5753, 0.4656, 0.4742, 0.7214, 0.6716, 0.7541, 0.674, 0.7053, 0.9867, 0.822, 0.4667, 0.8946, 0.4799, 0.9065, 0.3921, 0.822, 0.4667, 0.9065, 0.3921, 0.8375, 0.3914, 0.1159, 0.4271, 0.16, 0.5092, 0.2097, 0.4257, 0.4243, 0.5097, 0.4184, 0.5047, 0.4396, 0.4268, 0.4243, 0.5097, 0.4396, 0.4268, 0.4448, 0.4339, 0.2767, 0.2105, 0.3248, 0.1642, 0.2963, 0.117, 0.4725, 0.6746, 0.5483, 0.6316, 0.5514, 0.6329, 0.4725, 0.6746, 0.5514, 0.6329, 0.459, 0.6689, 0.3679, 0.3267, 0.2647, 0.289, 0.3492, 0.2516, 0.8308, 0.008216, 0.9287, 0.1001, 0.9165, 0.007239, 0.9927, 0.9922, 0.9922, 0.6765, 0.9035, 0.9793, 0.2945, 0.3461, 0.2647, 0.289, 0.3679, 0.3267, 0.9933, 0.006362, 0.9287, 0.1001, 0.9924, 0.08671, 0.3492, 0.2516, 0.2647, 0.289, 0.3286, 0.169, 0.9165, 0.007239, 0.9287, 0.1001, 0.9933, 0.006362, 0.3716, 0.3418, 0.4074, 0.5003, 0.2999, 0.4271, 0.3716, 0.3418, 0.2999, 0.4271, 0.2985, 0.3563, 0.2693, 0.421, 0.01151, 0.3431, 0.01021, 0.4204, 0.5247, 0.9539, 0.5451, 0.6926, 0.534, 0.6914, 0.5247, 0.9539, 0.534, 0.6914, 0.5092, 0.9675, 0.5887, 0.7259, 0.5955, 0.5134, 0.5846, 0.5139, 0.5887, 0.7259, 0.5846, 0.5139, 0.5816, 0.7279, 0.3533, 0.5762, 0.3614, 0.4796, 0.3016, 0.5379, 0.3261, 0.8136, 0.3777, 0.8504, 0.3875, 0.8073, 0.3803, 0.5279, 0.3614, 0.4796, 0.3533, 0.5762, 0.4396, 0.4268, 0.4827, 0.4261, 0.4448, 0.4339, 0.8211, 0.01013, 0.7517, 0.009048, 0.7679, 0.09155, 0.8211, 0.01013, 0.7679, 0.09155, 0.8085, 0.06398, 0.5458, 0.4965, 0.565, 0.4923, 0.5574, 0.4472, 0.5458, 0.4965, 0.5574, 0.4472, 0.5395, 0.4512, 0.5255, 0.501, 0.5458, 0.4965, 0.5395, 0.4512, 0.5255, 0.501, 0.5395, 0.4512, 0.5153, 0.4565, 0.5647, 0.5897, 0.572, 0.5881, 0.565, 0.4923, 0.5647, 0.5897, 0.565, 0.4923, 0.5458, 0.4965, 0.5575, 0.5913, 0.5647, 0.5897, 0.5458, 0.4965, 0.5575, 0.5913, 0.5458, 0.4965, 0.5255, 0.501, 0.4956, 0.1176, 0.416, 0.1132, 0.4169, 0.4814, 0.505, 0.05899, 0.416, 0.1132, 0.4207, 0.05312, 0.4956, 0.1176, 0.416, 0.1132, 0.505, 0.05899, 0.4222, 0.5187, 0.3963, 0.5162, 0.3951, 0.6149, 0.4222, 0.5187, 0.3951, 0.6149, 0.4113, 0.6169, 0.6773, 0.4949, 0.6956, 0.862, 0.7024, 0.862, 0.6773, 0.4949, 0.7024, 0.862, 0.715, 0.4948, 0.7335, 0.5211, 0.7262, 0.521, 0.7214, 0.6528, 0.7335, 0.5211, 0.7214, 0.6528, 0.7391, 0.6519, 0.01553, 0.3334, 0.1123, 0.084, 0.09697, 0.0177, 0.192, 0.06274, 0.2463, 0.2961, 0.2185, 0.004901])
me_object_1.materials.append(mat_material)
me_object_1.update()
me_object_1.normals_split_custom_set([tuple(v) for v in zip(*[iter([0.3101, -0.9418, -0.1297, 0.3101, -0.9418, -0.1297, 0.3101, -0.9418, -0.1297, 0.3102, -0.9418, -0.1297, 0.3101, -0.9418, -0.1297, 0.3102, -0.9418, -0.1297, -0.2688, 0.9302, 0.25, -0.2688, 0.9302, 0.25, -0.2688, 0.9302, 0.25, 0.3116, -0.9362, 0.1624, 0.3116, -0.9362, 0.1624, 0.3116, -0.9362, 0.1624, 0.3116, -0.9362, 0.1624, 0.3116, -0.9362, 0.1624, 0.3116, -0.9362, 0.1624, -0.285, 0.9523, -0.109, -0.285, 0.9523, -0.109, -0.285, 0.9523, -0.109, -0.2173, 0.9761, -0.002965, -0.2173, 0.9761, -0.002965, -0.2173, 0.9761, -0.002965, -0.03479, 0.6516, 0.7578, -0.03482, 0.6516, 0.7578, -0.0348, 0.6516, 0.7578, -0.03479, 0.6516, 0.7578, -0.0348, 0.6516, 0.7578, -0.0348, 0.6516, 0.7578, 0.2336, -0.9718, -0.03239, 0.2336, -0.9718, -0.03239, 0.2336, -0.9718, -0.03239, -0.9874, -0.04484, -0.1516, -0.9874, -0.04484, -0.1516, -0.9874, -0.04484, -0.1516, -0.9829, -0.1217, -0.1384, -0.9829, -0.1217, -0.1384, -0.9829, -0.1217, -0.1384, -0.6816, -0.5367, 0.4974, -0.6816, -0.5367, 0.4974, -0.6816, -0.5367, 0.4974, -0.6816, -0.5367, 0.4974, -0.6816, -0.5367, 0.4974, -0.6816, -0.5367, 0.4974, 0.9843, 0.09214, 0.1506, 0.9843, 0.09214, 0.1506, 0.9843, 0.09214, 0.1506, 0.9861, 0.108, 0.1261, 0.9861, 0.108, 0.1261, 0.9861, 0.108, 0.1261, 0.9874, 0.1061, 0.1173, 0.9874, 0.1061, 0.1173, 0.9874, 0.1061, 0.1173, -0.9903, -0.006178, 0.1388, -0.9903, -0.006178, 0.1388, -0.9903, -0.006178, 0.1388, -0.9761, -0.1526, -0.1548, -0.9761, -0.1526, -0.1548, -0.9761, -0.1526, -0.1548, -0.9818, -0.1139, 0.1519, -0.9818, -0.1139, 0.1519, -0.9818, -0.1139, 0.1519, -0.9818, -0.1139, 0.1519, -0.9818, -0.1139, 0.1519, -0.9818, -0.1139, 0.1519, 0.3951, -0.9083, -0.1376, 0.3951, -0.9083, -0.1376, 0.3951, -0.9083, -0.1376, 0.3951, -0.9083, -0.1376, 0.3951, -0.9083, -0.1376, 0.3951, -0.9083, -0.1375, 0.9851, 0.008215, -0.1717, 0.9851, 0.008198, -0.1717, 0.9851, 0.008148, -0.1718, 0.9851, 0.008215, -0.1717, 0.9851, 0.008148, -0.1718, 0.9851, 0.008194, -0.1717, 0.4699, -0.5098, -0.7206, 0.4699, -0.5098, -0.7206, 0.4699, -0.5098, -0.7206, 0.4699, -0.5098, -0.7206, 0.4699, -0.5098, -0.7206, 0.4699, -0.5098, -0.7206, -0.9871, 0.1316, 0.09146, -0.9871, 0.1316, 0.09146, -0.9871, 0.1316, 0.09146, -0.987, -0.1061, 0.1208, -0.987, -0.1061, 0.1208, -0.987, -0.1061, 0.1208, -0.987, -0.1061, 0.1208, -0.987, -0.1061, 0.1208, -0.987, -0.1061, 0.1208, -0.9923, -0.0301, -0.1205, -0.9923, -0.03008, -0.1205, -0.9923, -0.0301, -0.1205, -0.9923, -0.0301, -0.1205, -0.9923, -0.0301, -0.1205, -0.9923, -0.03011, -0.1205, 0.3704, -0.8888, -0.2698, 0.3704, -0.8888, -0.2698, 0.3704, -0.8888, -0.2698, 0.3704, -0.8888, -0.2698, 0.3704, -0.8888, -0.2698, 0.3704, -0.8888, -0.2698, -0.9937, -0.06739, -0.089, -0.9937, -0.06739, -0.089, -0.9937, -0.06739, -0.089, 0.0101, -0.6444, -0.7646, 0.01011, -0.6443, -0.7647, 0.01013, -0.6442, -0.7648, 0.0101, -0.6444, -0.7646, 0.01013, -0.6442, -0.7648, 0.0101, -0.6443, -0.7647, -0.9666, -0.1814, -0.1812, -0.9666, -0.1814, -0.1812, -0.9666, -0.1814, -0.1812, -0.2948, -0.5553, 0.7776, -0.2948, -0.5553, 0.7776, -0.2948, -0.5553, 0.7776, -0.2948, -0.5553, 0.7776, -0.2948, -0.5553, 0.7776, -0.2948, -0.5553, 0.7776, -0.1506, -0.9872, -0.05202, -0.1507, -0.9872, -0.05193, -0.1506, -0.9872, -0.052, -0.1506, -0.9872, -0.05202, -0.1506, -0.9872, -0.052, -0.1506, -0.9872, -0.05201, -0.1779, -0.9818, 0.0671, -0.1779, -0.9818, 0.06709, -0.1779, -0.9818, 0.0671, -0.1779, -0.9818, 0.0671, -0.1779, -0.9818, 0.0671, -0.1779, -0.9817, 0.06715, -0.3107, 0.937, -0.1597, -0.3107, 0.937, -0.1597, -0.3107, 0.937, -0.1594, -0.3107, 0.937, -0.1597, -0.3107, 0.937, -0.1594, -0.3107, 0.937, -0.1597, -0.3927, -0.04498, 0.9186, -0.3927, -0.04504, 0.9186, -0.3927, -0.04503, 0.9186, -0.3927, -0.04498, 0.9186, -0.3927, -0.04503, 0.9186, -0.3927, -0.045, 0.9186, -0.3919, -0.04699, -0.9188, -0.3919, -0.04704, -0.9188, -0.3919, -0.04703, -0.9188, -0.3919, -0.04699, -0.9188, -0.3919, -0.04703, -0.9188, -0.3919, -0.04697, -0.9188, -0.9781, 0.04253, 0.2037, -0.9781, 0.04249, 0.2037, -0.9781, 0.04247, 0.2037, -0.9781, 0.04253, 0.2037, -0.9781, 0.04247, 0.2037, -0.9781, 0.04252, 0.2037, 0.1573, -0.9246, 0.347, 0.1573, -0.9246, 0.347, 0.1573, -0.9246, 0.347, 0.1573, -0.9246, 0.347, 0.1573, -0.9246, 0.347, 0.1573, -0.9246, 0.347, -0.9893, -0.03003, 0.1425, -0.9893, -0.03003, 0.1425, -0.9893, -0.03003, 0.1425, -0.4594, -0.6669, 0.5867, -0.4594, -0.6669, 0.5867, -0.4594, -0.6669, 0.5867, -0.4594, -0.6669, 0.5867, -0.4594, -0.6669, 0.5867, -0.4594, -0.6669, 0.5867, 0.1495, 0.2194, -0.9641, 0.1495, 0.2194, -0.9641, 0.1495, 0.2194, -0.9641, 0.1495, 0.2194, -0.9641, 0.1495, 0.2194, -0.9641, 0.1495, 0.2194, -0.9641, 0.04411, 0.5415, -0.8395, 0.0441, 0.5415, -0.8395, 0.04408, 0.5416, -0.8395, 0.04411, 0.5415, -0.8395, 0.04408, 0.5416, -0.8395, 0.04409, 0.5416, -0.8395, -0.319, 0.9477, 0.0, -0.319, 0.9477, 0.0, -0.319, 0.9477, 0.0, -0.9852, -0.01041, 0.171, -0.9852, -0.01042, 0.171, -0.9852, -0.01041, 0.171, -0.9852, -0.01041, 0.171, -0.9852, -0.01041, 0.171, -0.9852, -0.01039, 0.171, -0.9932, -0.06311, -0.09744, -0.9932, -0.06311, -0.09744, -0.9932, -0.06311, -0.09744, -0.4907, -0.6086, -0.6235, -0.4907, -0.6086, -0.6235, -0.4907, -0.6087, -0.6235, -0.4907, -0.6086, -0.6235, -0.4907, -0.6087, -0.6235, -0.4907, -0.6086, -0.6235, 0.2977, -0.9463, 0.1258, 0.2977, -0.9463, 0.1258, 0.2977, -0.9463, 0.1258, 0.3039, -0.4967, 0.813, 0.3039, -0.4967, 0.813, 0.3039, -0.4968, 0.8129, 0.3039, -0.4967, 0.813, 0.3039, -0.4968, 0.8129, 0.3039, -0.4968, 0.8129, -0.9931, -0.01223, -0.1165, -0.9931, -0.01223, -0.1165, -0.9931, -0.01223, -0.1165, 0.993, 0.006761, 0.118, 0.993, 0.006761, 0.118, 0.993, 0.006761, 0.118, -0.3139, 0.9422, 0.1168, -0.3139, 0.9422, 0.1168, -0.3139, 0.9422, 0.1168, -0.9856, -0.06757, -0.1548, -0.9856, -0.06757, -0.1548, -0.9856, -0.06757, -0.1548, 0.9869, 0.05544, 0.1516, 0.9869, 0.05544, 0.1516, 0.9869, 0.05544, 0.1516, -0.9928, 0.008817, -0.1197, -0.9928, 0.008817, -0.1197, -0.9928, 0.008817, -0.1197, 0.993, 0.004908, 0.1183, 0.993, 0.004908, 0.1183, 0.993, 0.004908, 0.1183, -0.9865, -0.008225, 0.1634, -0.9865, -0.008224, 0.1634, -0.9865, -0.008241, 0.1634, -0.9865, -0.008225, 0.1634, -0.9865, -0.008241, 0.1634, -0.9865, -0.00821, 0.1634, 0.98, 0.1246, -0.1554, 0.98, 0.1246, -0.1554, 0.98, 0.1246, -0.1554, -0.1321, 0.3989, -0.9074, -0.1321, 0.3989, -0.9074, -0.1321, 0.3989, -0.9074, -0.1321, 0.3989, -0.9074, -0.1321, 0.3989, -0.9074, -0.1321, 0.3989, -0.9074, 0.121, 0.9225, 0.3665, 0.121, 0.9225, 0.3665, 0.121, 0.9225, 0.3665, 0.121, 0.9225, 0.3665, 0.121, 0.9225, 0.3665, 0.121, 0.9225, 0.3665, -0.9927, -0.0686, -0.09948, -0.9927, -0.0686, -0.09948, -0.9927, -0.0686, -0.09948, -0.101, -0.6879, 0.7187, -0.101, -0.6879, 0.7187, -0.101, -0.6879, 0.7187, -0.9888, 0.1463, -0.02885, -0.9888, 0.1463, -0.02885, -0.9888, 0.1463, -0.02885, -0.1048, -0.702, -0.7044, -0.1048, -0.702, -0.7044, -0.1048, -0.702, -0.7044, -0.9918, 0.06171, 0.1123, -0.9918, 0.06173, 0.1123, -0.9918, 0.06172, 0.1123, -0.9918, 0.06171, 0.1123, -0.9918, 0.06172, 0.1123, -0.9918, 0.06166, 0.1123, -0.9999, -0.0159, -0.005903, -0.9999, -0.0159, -0.0059, -0.9999, -0.0159, -0.005882, -0.9999, -0.0159, -0.005903, -0.9999, -0.0159, -0.005882, -0.9999, -0.0159, -0.005883, -0.9999, -0.0157, 0.004914, -0.9999, -0.0157, 0.004886, -0.9999, -0.0157, 0.004868, -0.9999, -0.0157, 0.004914, -0.9999, -0.0157, 0.004868, -0.9999, -0.0157, 0.004893, -0.9999, -0.009298, -0.008272, -0.9999, -0.009302, -0.008339, -0.9999, -0.0093, -0.008289, -0.9999, -0.009298, -0.008272, -0.9999, -0.0093, -0.008289, -0.9999, -0.009298, -0.008278, -0.9999, -0.009201, 0.007896, -0.9999, -0.0092, 0.007915, -0.9999, -0.0092, 0.007923, -0.9999, -0.009201, 0.007896, -0.9999, -0.0092, 0.007923, -0.9999, -0.0092, 0.007908, -0.9842, -0.1173, -0.1328, -0.9842, -0.1173, -0.1328, -0.9842, -0.1173, -0.1328, -0.9941, -0.03844, -0.1011, -0.9941, -0.03844, -0.1011, -0.9941, -0.03844, -0.1011, -0.9704, 0.1028, -0.2187, -0.9704, 0.1028, -0.2187, -0.9704, 0.1028, -0.2187, 0.007499, 0.9285, -0.3713, 0.007491, 0.9285, -0.3713, 0.007483, 0.9285, -0.3713, 0.007499, 0.9285, -0.3713, 0.007483, 0.9285, -0.3713, 0.007492, 0.9285, -0.3713, -0.2318, 0.4336, 0.8708, -0.2318, 0.4336, 0.8708, -0.2317, 0.4336, 0.8708, -0.2318, 0.4336, 0.8708, -0.2317, 0.4336, 0.8708, -0.2317, 0.4336, 0.8708, -0.5281, -0.6339, -0.5651, -0.5281, -0.6339, -0.5651, -0.5281, -0.6339, -0.5651, -0.5281, -0.6339, -0.5651, -0.5281, -0.6339, -0.5651, -0.5281, -0.6338, -0.5651, -0.3102, -0.9418, -0.1296, -0.3102, -0.9418, -0.1297, -0.3101, -0.9418, -0.1296, -0.3102, -0.9418, -0.1296, -0.3101, -0.9418, -0.1296, -0.3102, -0.9418, -0.1297, 0.2688, 0.9302, 0.25, 0.2688, 0.9302, 0.25, 0.2688, 0.9302, 0.25, -0.3116, -0.9362, 0.1624, -0.3116, -0.9362, 0.1624, -0.3116, -0.9362, 0.1624, -0.3116, -0.9362, 0.1624, -0.3116, -0.9362, 0.1624, -0.3116, -0.9362, 0.1624, 0.285, 0.9523, -0.109, 0.285, 0.9523, -0.109, 0.285, 0.9523, -0.109, 0.2173, 0.9761, -0.002965, 0.2173, 0.9761, -0.002965, 0.2173, 0.9761, -0.002965, 0.03478, 0.6515, 0.7578, 0.03479, 0.6516, 0.7578, 0.03479, 0.6516, 0.7578, 0.03478, 0.6515, 0.7578, 0.03479, 0.6516, 0.7578, 0.03482, 0.6516, 0.7578, -0.2336, -0.9718, -0.03239, -0.2336, -0.9718, -0.03239, -0.2336, -0.9718, -0.03239, 0.9874, -0.04484, -0.1516, 0.9874, -0.04484, -0.1516, 0.9874, -0.04484, -0.1516, 0.9829, -0.1217, -0.1384, 0.9829, -0.1217, -0.1384, 0.9829, -0.1217, -0.1384, 0.8139, -0.4411, 0.3782, 0.8139, -0.4411, 0.3782, 0.8138, -0.4411, 0.3783, 0.8139, -0.4411, 0.3782, 0.8138, -0.4411, 0.3783, 0.8139, -0.4411, 0.3783, -0.9843, 0.09215, 0.1506, -0.9843, 0.09215, 0.1506, -0.9843, 0.09215, 0.1506, -0.9861, 0.108, 0.1261, -0.9861, 0.108, 0.1261, -0.9861, 0.108, 0.1261, -0.9875, 0.1051, 0.1176, -0.9875, 0.1051, 0.1176, -0.9875, 0.1051, 0.1176, 0.9897, -0.01601, 0.1426, 0.9897, -0.01601, 0.1426, 0.9897, -0.01601, 0.1426, 0.9761, -0.1526, -0.1548, 0.9761, -0.1526, -0.1548, 0.9761, -0.1526, -0.1548, 0.9818, -0.1139, 0.1519, 0.9818, -0.1139, 0.1519, 0.9818, -0.1139, 0.1519, 0.9818, -0.1139, 0.1519, 0.9818, -0.1139, 0.1519, 0.9818, -0.1139, 0.1519, -0.3951, -0.9083, -0.1376, -0.3951, -0.9083, -0.1376, -0.3951, -0.9083, -0.1376, -0.3951, -0.9083, -0.1376, -0.3951, -0.9083, -0.1376, -0.3951, -0.9083, -0.1376, -0.9855, 0.005341, -0.1695, -0.9855, 0.005306, -0.1696, -0.9855, 0.005259, -0.1697, -0.9855, 0.005341, -0.1695, -0.9855, 0.005259, -0.1697, -0.9855, 0.005301, -0.1696, -1.0, 8.455e-09, 0.0, -1.0, 8.455e-09, 0.0, -1.0, 8.455e-09, 0.0, -0.4699, -0.5098, -0.7206, -0.4699, -0.5097, -0.7207, -0.4699, -0.5097, -0.7207, -0.4699, -0.5098, -0.7206, -0.4699, -0.5097, -0.7207, -0.4699, -0.5098, -0.7206, 0.9871, 0.1316, 0.09145, 0.9871, 0.1316, 0.09145, 0.9871, 0.1316, 0.09145, 0.987, -0.1061, 0.1208, 0.987, -0.1061, 0.1208, 0.987, -0.1061, 0.1208, 0.987, -0.1061, 0.1208, 0.987, -0.1061, 0.1208, 0.987, -0.1061, 0.1208, 0.9923, -0.03097, -0.1196, 0.9923, -0.03103, -0.1196, 0.9923, -0.03098, -0.1196, 0.9923, -0.03097, -0.1196, 0.9923, -0.03098, -0.1196, 0.9923, -0.03099, -0.1196, -0.3704, -0.8888, -0.2698, -0.3704, -0.8888, -0.2698, -0.3704, -0.8888, -0.2698, -0.3704, -0.8888, -0.2698, -0.3704, -0.8888, -0.2698, -0.3704, -0.8888, -0.2698, 0.9937, -0.06739, -0.089, 0.9937, -0.06739, -0.089, 0.9937, -0.06739, -0.089, -0.0101, -0.6443, -0.7647, -0.0101, -0.6443, -0.7647, -0.01013, -0.6443, -0.7647, -0.0101, -0.6443, -0.7647, -0.01013, -0.6443, -0.7647, -0.01011, -0.6443, -0.7647, 0.9666, -0.1814, -0.1812, 0.9666, -0.1814, -0.1812, 0.9666, -0.1814, -0.1812, 0.2948, -0.5553, 0.7776, 0.2948, -0.5553, 0.7776, 0.2948, -0.5553, 0.7776, 0.2948, -0.5553, 0.7776, 0.2948, -0.5553, 0.7776, 0.2948, -0.5553, 0.7776, 0.2085, -0.9763, -0.05774, 0.2085, -0.9763, -0.0578, 0.2085, -0.9763, -0.0578, 0.2085, -0.9763, -0.05774, 0.2085, -0.9763, -0.0578, 0.2085, -0.9763, -0.05784, 0.2004, -0.9785, 0.04919, 0.2004, -0.9785, 0.04916, 0.2004, -0.9785, 0.0492, 0.2004, -0.9785, 0.04919, 0.2004, -0.9785, 0.0492, 0.2004, -0.9785, 0.04918, 0.3106, 0.937, -0.1597, 0.3106, 0.9371, -0.1596, 0.3106, 0.9371, -0.1593, 0.3106, 0.937, -0.1597, 0.3106, 0.9371, -0.1593, 0.3106, 0.9371, -0.1596, 0.3927, -0.04497, 0.9186, 0.3927, -0.04499, 0.9186, 0.3927, -0.04502, 0.9186, 0.3927, -0.04497, 0.9186, 0.3927, -0.04502, 0.9186, 0.3927, -0.04504, 0.9186, 0.3919, -0.04699, -0.9188, 0.3919, -0.04697, -0.9188, 0.3919, -0.04701, -0.9188, 0.3919, -0.04699, -0.9188, 0.3919, -0.04701, -0.9188, 0.3919, -0.04702, -0.9188, 0.978, 0.04253, 0.2042, 0.9781, 0.04252, 0.2037, 0.9781, 0.04251, 0.2037, 0.978, 0.04253, 0.2042, 0.9781, 0.04251, 0.2037, 0.9781, 0.04248, 0.2037, -0.1573, -0.9246, 0.347, -0.1573, -0.9246, 0.347, -0.1573, -0.9246, 0.347, -0.1573, -0.9246, 0.347, -0.1573, -0.9246, 0.347, -0.1573, -0.9246, 0.347, 0.9893, -0.03003, 0.1425, 0.9893, -0.03003, 0.1425, 0.9893, -0.03003, 0.1425, 0.4594, -0.6669, 0.5867, 0.4594, -0.6669, 0.5867, 0.4594, -0.6669, 0.5867, 0.4594, -0.6669, 0.5867, 0.4594, -0.6669, 0.5867, 0.4594, -0.6669, 0.5867, -0.1495, 0.2194, -0.9641, -0.1495, 0.2194, -0.9641, -0.1495, 0.2194, -0.9641, -0.1495, 0.2194, -0.9641, -0.1495, 0.2194, -0.9641, -0.1495, 0.2194, -0.9641, -0.04411, 0.5415, -0.8395, -0.04408, 0.5416, -0.8395, -0.04409, 0.5416, -0.8395, -0.04411, 0.5415, -0.8395, -0.04409, 0.5416, -0.8395, -0.0441, 0.5415, -0.8395, 0.319, 0.9477, 0.0, 0.319, 0.9477, 0.0, 0.319, 0.9477, 0.0, 0.9852, -0.01037, 0.171, 0.9852, -0.01039, 0.171, 0.9852, -0.01043, 0.171, 0.9852, -0.01037, 0.171, 0.9852, -0.01043, 0.171, 0.9852, -0.0104, 0.171, 0.9934, -0.06291, -0.09586, 0.9934, -0.06291, -0.09586, 0.9934, -0.06291, -0.09586, 0.4907, -0.6086, -0.6235, 0.4907, -0.6086, -0.6235, 0.4907, -0.6087, -0.6235, 0.4907, -0.6086, -0.6235, 0.4907, -0.6087, -0.6235, 0.4907, -0.6086, -0.6235, -0.2971, -0.9466, 0.125, -0.2971, -0.9466, 0.125, -0.2971, -0.9466, 0.125, -0.3039, -0.4967, 0.813, -0.3038, -0.4968, 0.8129, -0.3039, -0.4968, 0.8129, -0.3039, -0.4967, 0.813, -0.3039, -0.4968, 0.8129, -0.3039, -0.4967, 0.813, 0.9931, -0.01223, -0.1165, 0.9931, -0.01223, -0.1165, 0.9931, -0.01223, -0.1165, -0.993, 0.004908, 0.1183, -0.993, 0.004908, 0.1183, -0.993, 0.004908, 0.1183, 0.3139, 0.9422, 0.1168, 0.3139, 0.9422, 0.1168, 0.3139, 0.9422, 0.1168, 0.9856, -0.06757, -0.1548, 0.9856, -0.06757, -0.1548, 0.9856, -0.06757, -0.1548, -0.9869, 0.05544, 0.1516, -0.9869, 0.05544, 0.1516, -0.9869, 0.05544, 0.1516, 0.9929, 0.0052, -0.1192, 0.9929, 0.0052, -0.1192, 0.9929, 0.0052, -0.1192, -0.993, 0.004908, 0.1183, -0.993, 0.004908, 0.1183, -0.993, 0.004908, 0.1183, 0.9864, -0.00921, 0.1642, 0.9864, -0.009181, 0.1642, 0.9864, -0.009193, 0.1642, 0.9864, -0.00921, 0.1642, 0.9864, -0.009193, 0.1642, 0.9864, -0.009199, 0.1642, -0.98, 0.1246, -0.1554, -0.98, 0.1246, -0.1554, -0.98, 0.1246, -0.1554, 0.1321, 0.3989, -0.9074, 0.1321, 0.3989, -0.9074, 0.1321, 0.3989, -0.9074, 0.1321, 0.3989, -0.9074, 0.1321, 0.3989, -0.9074, 0.1321, 0.3989, -0.9074, -0.1209, 0.9225, 0.3665, -0.1209, 0.9225, 0.3665, -0.1209, 0.9225, 0.3665, -0.1209, 0.9225, 0.3665, -0.1209, 0.9225, 0.3665, -0.1209, 0.9225, 0.3665, 0.9927, -0.0686, -0.09948, 0.9927, -0.0686, -0.09948, 0.9927, -0.0686, -0.09948, 0.1011, -0.6879, 0.7187, 0.1011, -0.6879, 0.7187, 0.1011, -0.6879, 0.7187, 0.9888, 0.1463, -0.02885, 0.9888, 0.1463, -0.02885, 0.9888, 0.1463, -0.02885, 0.1048, -0.702, -0.7044, 0.1048, -0.702, -0.7044, 0.1048, -0.702, -0.7044, 0.9919, 0.04898, 0.1173, 0.9919, 0.04896, 0.1173, 0.9919, 0.049, 0.1173, 0.9919, 0.04898, 0.1173, 0.9919, 0.049, 0.1173, 0.9919, 0.04907, 0.1173, 0.9999, -0.0159, -0.005942, 0.9999, -0.0159, -0.005924, 0.9999, -0.0159, -0.005885, 0.9999, -0.0159, -0.005942, 0.9999, -0.0159, -0.005885, 0.9999, -0.0159, -0.0059, 0.9999, -0.0157, 0.004901, 0.9999, -0.0157, 0.004884, 0.9999, -0.0157, 0.00487, 0.9999, -0.0157, 0.004901, 0.9999, -0.0157, 0.00487, 0.9999, -0.0157, 0.004886, 0.9999, -0.009298, -0.008273, 0.9999, -0.009299, -0.008278, 0.9999, -0.009302, -0.00833, 0.9999, -0.009298, -0.008273, 0.9999, -0.009302, -0.00833, 0.9999, -0.009302, -0.008333, 0.9999, -0.009201, 0.007897, 0.9999, -0.0092, 0.007907, 0.9999, -0.0092, 0.007914, 0.9999, -0.009201, 0.007897, 0.9999, -0.0092, 0.007914, 0.9999, -0.009199, 0.007954, 0.9842, -0.1173, -0.1328, 0.9842, -0.1173, -0.1328, 0.9842, -0.1173, -0.1328, 0.9941, -0.03845, -0.1011, 0.9941, -0.03845, -0.1011, 0.9941, -0.03845, -0.1011, 0.9704, 0.1028, -0.2187, 0.9704, 0.1028, -0.2187, 0.9704, 0.1028, -0.2187, -0.007498, 0.9285, -0.3713, -0.007491, 0.9285, -0.3713, -0.007483, 0.9285, -0.3713, -0.007498, 0.9285, -0.3713, -0.007483, 0.9285, -0.3713, -0.007491, 0.9285, -0.3713, 0.2318, 0.4336, 0.8708, 0.2317, 0.4336, 0.8708, 0.2317, 0.4336, 0.8708, 0.2318, 0.4336, 0.8708, 0.2317, 0.4336, 0.8708, 0.2318, 0.4336, 0.8708, 0.7037, -0.5512, -0.4483, 0.7037, -0.5512, -0.4483, 0.7037, -0.5512, -0.4483, 0.7037, -0.5512, -0.4483, 0.7037, -0.5512, -0.4483, 0.7037, -0.5512, -0.4483, 0.2787, -0.9341, -0.2231, 0.2787, -0.9341, -0.2231, 0.2787, -0.9341, -0.2231, -0.2787, -0.9341, -0.2231, -0.2787, -0.9341, -0.2231, -0.2787, -0.9341, -0.2231])] * 3)])

# ---- objects
ob_object_3 = bpy.data.objects.new('Object_3', me_object_1)

# ---- transforms, parenting, visibility, modifiers, constraints
ob_object_3.location = (0.0, 0.0, 0.0)
ob_object_3.rotation_mode = 'QUATERNION'
ob_object_3.rotation_quaternion = (1.0, -0.9, -0.6, 0.0)

# ---- collection membership
col_crane.objects.link(ob_object_3)

# ---- scene / render settings (as saved in the file)
scene.frame_start = 1; scene.frame_end = 250; scene.frame_set(1)
scene.render.engine = 'CYCLES'
bpy.context.view_layer.update()

# ---- added for rendering (the .blend has no active camera and no usable light): camera, sun
cam_auto = bpy.data.cameras.new('AutoCamera')
cam_auto.lens = 50.0
cam_auto.sensor_width = 36.0
cam_auto.clip_end = 1000.0
ob_auto_camera = bpy.data.objects.new('AutoCamera', cam_auto)
scene.collection.objects.link(ob_auto_camera)
ob_auto_camera.location = (5.80444, -7.43504, 5.34193)
ob_auto_camera.rotation_euler = (1.09748, -7.21219e-08, 0.694738)
scene.camera = ob_auto_camera
light_auto_sun = bpy.data.lights.new('AutoSun', 'SUN')
light_auto_sun.energy = 3.0
light_auto_sun.angle = 0.0523599
ob_auto_sun = bpy.data.objects.new('AutoSun', light_auto_sun)
scene.collection.objects.link(ob_auto_sun)
ob_auto_sun.rotation_euler = (0.872665, 0.174533, 0.523599)
bpy.context.view_layer.update()
